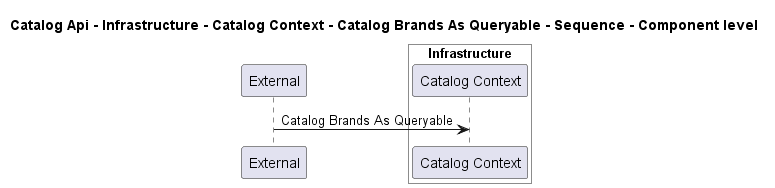

The diagram above was rendered by PlantUML. Its source (embedded in the PNG):
@startuml
!pragma layout smetana

title Catalog Api - Infrastructure - Catalog Context - Catalog Brands As Queryable - Sequence - Component level

participant "External" as C4InterFlow.SoftwareSystems.ExternalSystem

box "Catalog Api" #White
    
box "Infrastructure" #White
    participant "Catalog Context" as dotnet.eShop.Architecture.SoftwareSystems.CatalogApi.Containers.Infrastructure.Components.CatalogContext
end box

end box


C4InterFlow.SoftwareSystems.ExternalSystem -> dotnet.eShop.Architecture.SoftwareSystems.CatalogApi.Containers.Infrastructure.Components.CatalogContext : Catalog Brands As Queryable


@enduml